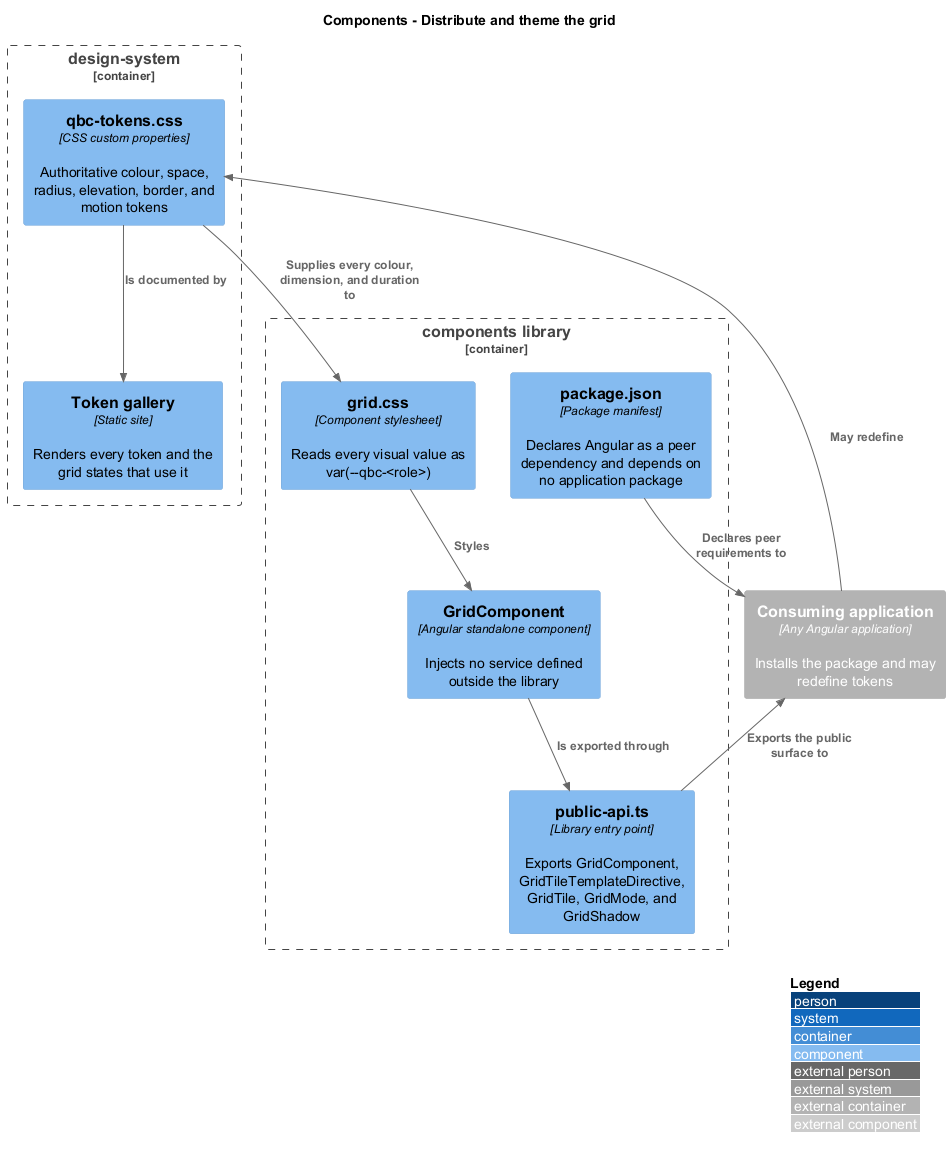

The diagram above was rendered by PlantUML. Its source (embedded in the PNG):
@startuml
!include <C4/C4_Component>
LAYOUT_WITH_LEGEND()
title Components - Distribute and theme the grid

Container_Boundary(ds, "design-system") {
  Component(tokens, "qbc-tokens.css", "CSS custom properties", "Authoritative colour, space, radius, elevation, border, and motion tokens")
  Component(site, "Token gallery", "Static site", "Renders every token and the grid states that use it")
}

Container_Boundary(components, "components library") {
  Component(entry, "public-api.ts", "Library entry point", "Exports GridComponent, GridTileTemplateDirective, GridTile, GridMode, and GridShadow")
  Component(grid, "GridComponent", "Angular standalone component", "Injects no service defined outside the library")
  Component(styles, "grid.css", "Component stylesheet", "Reads every visual value as var(--qbc-<role>)")
  Component(pkg, "package.json", "Package manifest", "Declares Angular as a peer dependency and depends on no application package")
}

Container_Ext(consumer, "Consuming application", "Any Angular application", "Installs the package and may redefine tokens")

Rel(tokens, styles, "Supplies every colour, dimension, and duration to")
Rel(tokens, site, "Is documented by")
Rel(entry, consumer, "Exports the public surface to")
Rel(grid, entry, "Is exported through")
Rel(styles, grid, "Styles")
Rel(pkg, consumer, "Declares peer requirements to")
Rel(consumer, tokens, "May redefine")
@enduml